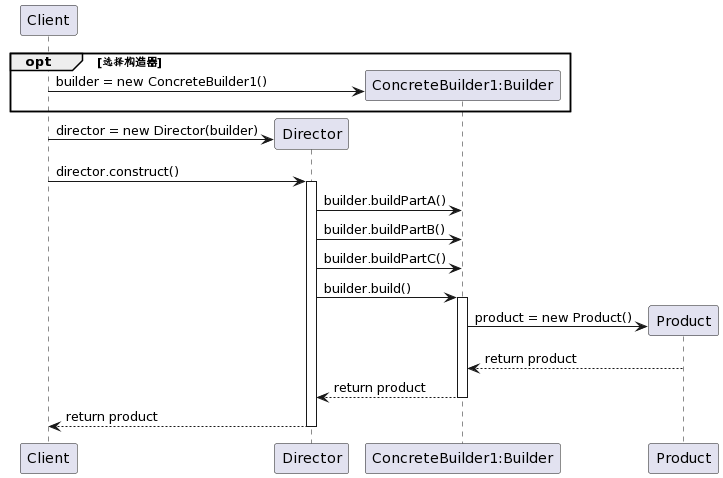

The diagram above was rendered by PlantUML. Its source (embedded in the PNG):
@startuml
participant Client
participant Director
participant "ConcreteBuilder1:Builder" as ConcreteBuilder1
participant Product

opt 选择构造器
create ConcreteBuilder1
Client -> ConcreteBuilder1 : builder = new ConcreteBuilder1()
end

create Director
Client -> Director : director = new Director(builder)

Client -> Director : director.construct()
activate Director
Director -> ConcreteBuilder1 : builder.buildPartA()
Director -> ConcreteBuilder1 : builder.buildPartB()
Director -> ConcreteBuilder1 : builder.buildPartC()
Director -> ConcreteBuilder1 : builder.build()
create Product
activate ConcreteBuilder1
ConcreteBuilder1 -> Product : product = new Product()
Product --> ConcreteBuilder1 : return product
ConcreteBuilder1 --> Director : return product
deactivate ConcreteBuilder1
Director --> Client : return product
deactivate Director
@enduml